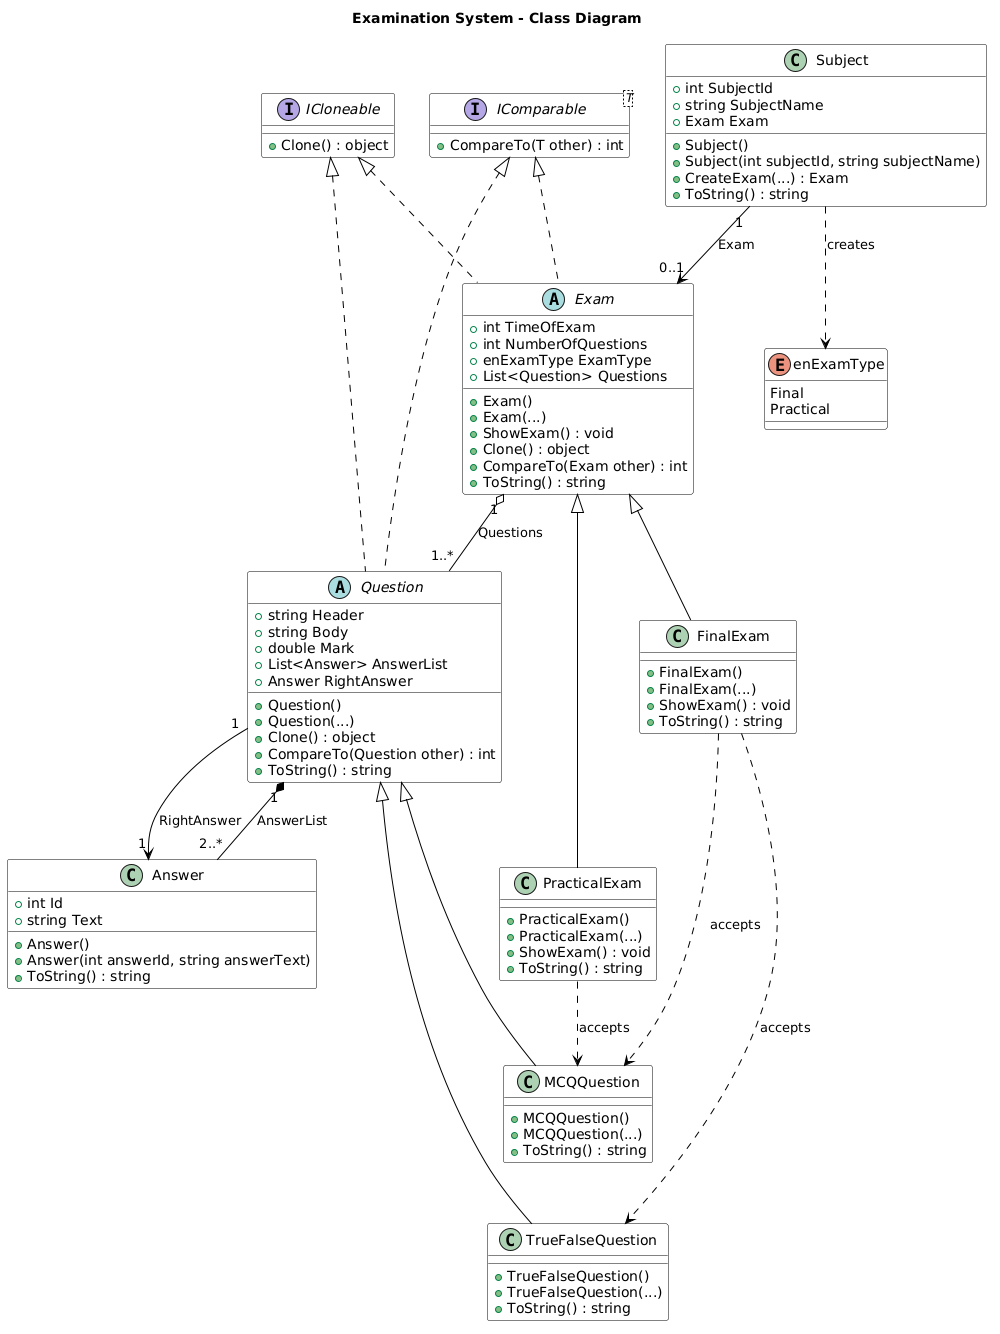

The diagram above was rendered by PlantUML. Its source (embedded in the PNG):
@startuml
skinparam backgroundColor white
skinparam classBackgroundColor white
skinparam classBorderColor black
skinparam classFontColor black
skinparam ArrowColor black
skinparam shadowing false

title Examination System - Class Diagram


' =========================
' Interfaces
' =========================

interface ICloneable {
    +Clone() : object
}

interface "IComparable<T>" as IComparable {
    +CompareTo(T other) : int
}


' =========================
' Answer
' =========================

class Answer {
    +int Id
    +string Text

    +Answer()
    +Answer(int answerId, string answerText)
    +ToString() : string
}


' =========================
' Questions
' =========================

abstract class Question {
    +string Header
    +string Body
    +double Mark
    +List<Answer> AnswerList
    +Answer RightAnswer

    +Question()
    +Question(...)
    +Clone() : object
    +CompareTo(Question other) : int
    +ToString() : string
}

class MCQQuestion {
    +MCQQuestion()
    +MCQQuestion(...)
    +ToString() : string
}

class TrueFalseQuestion {
    +TrueFalseQuestion()
    +TrueFalseQuestion(...)
    +ToString() : string
}


' =========================
' Exam
' =========================

enum enExamType {
    Final
    Practical
}

abstract class Exam {
    +int TimeOfExam
    +int NumberOfQuestions
    +enExamType ExamType
    +List<Question> Questions

    +Exam()
    +Exam(...)
    +ShowExam() : void
    +Clone() : object
    +CompareTo(Exam other) : int
    +ToString() : string
}

class FinalExam {
    +FinalExam()
    +FinalExam(...)
    +ShowExam() : void
    +ToString() : string
}

class PracticalExam {
    +PracticalExam()
    +PracticalExam(...)
    +ShowExam() : void
    +ToString() : string
}


' =========================
' Subject
' =========================

class Subject {
    +int SubjectId
    +string SubjectName
    +Exam Exam

    +Subject()
    +Subject(int subjectId, string subjectName)
    +CreateExam(...) : Exam
    +ToString() : string
}


' =========================
' Inheritance
' =========================

Question <|-- MCQQuestion
Question <|-- TrueFalseQuestion

Exam <|-- FinalExam
Exam <|-- PracticalExam


' =========================
' Interfaces
' =========================

ICloneable <|.. Question
ICloneable <|.. Exam

IComparable <|.. Question
IComparable <|.. Exam


' =========================
' Relationships
' =========================

Question "1" *-- "2..*" Answer : AnswerList
Question "1" --> "1" Answer : RightAnswer

Exam "1" o-- "1..*" Question : Questions

Subject "1" --> "0..1" Exam : Exam

Subject ..> enExamType : creates


' =========================
' Exam Question Types
' =========================

FinalExam ..> TrueFalseQuestion : accepts
FinalExam ..> MCQQuestion : accepts

PracticalExam ..> MCQQuestion : accepts


' =========================
' Layout
' =========================

MCQQuestion -[hidden]-> TrueFalseQuestion
FinalExam -[hidden]-> PracticalExam
@enduml